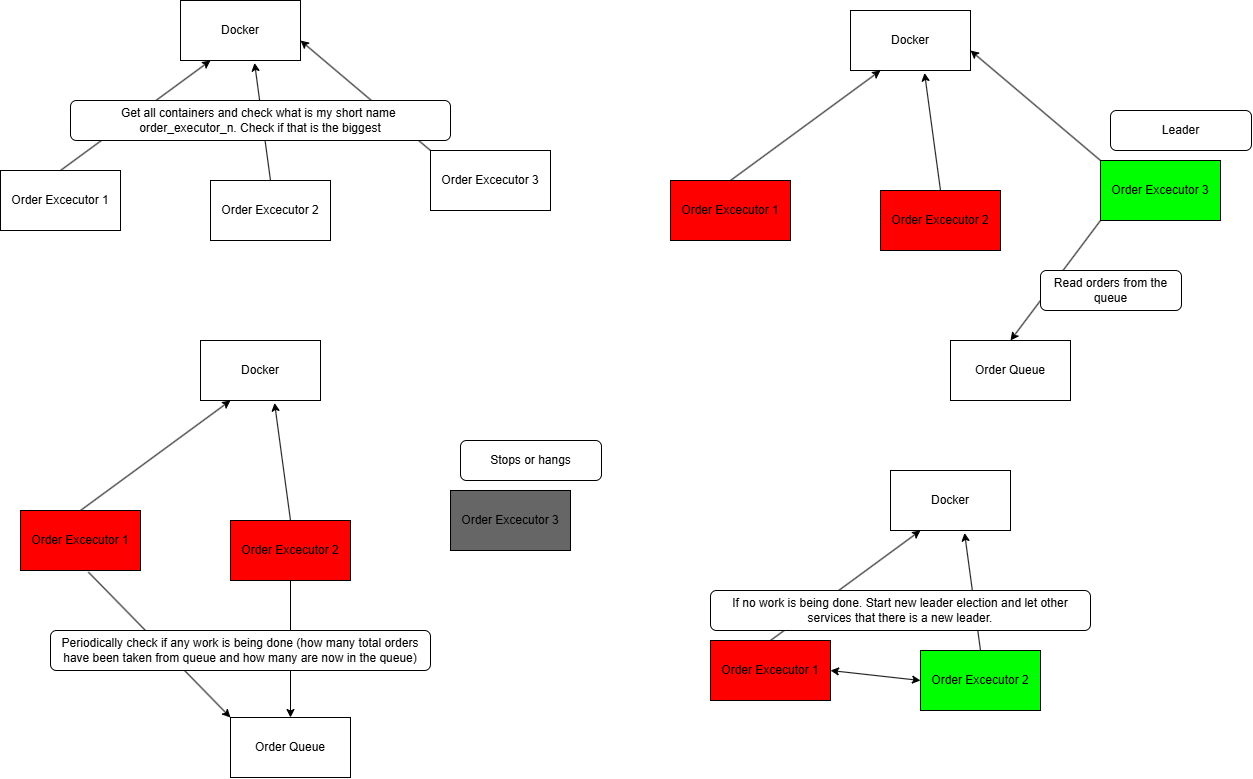

The diagram above was exported from draw.io. Its source (the exported page's mxGraphModel, read from the mxfile embedded in the PNG):
<mxGraphModel dx="1491" dy="753" grid="1" gridSize="10" guides="1" tooltips="1" connect="1" arrows="1" fold="1" page="1" pageScale="1" pageWidth="1169" pageHeight="827" math="0" shadow="0">
  <root>
    <mxCell id="0" />
    <mxCell id="1" parent="0" />
    <mxCell id="JFmcDCSCEufXoj5d5MiS-1" value="Docker" style="rounded=0;whiteSpace=wrap;html=1;" vertex="1" parent="1">
      <mxGeometry x="260" y="50" width="120" height="60" as="geometry" />
    </mxCell>
    <mxCell id="JFmcDCSCEufXoj5d5MiS-2" value="Order Excecutor 1" style="rounded=0;whiteSpace=wrap;html=1;" vertex="1" parent="1">
      <mxGeometry x="80" y="220" width="120" height="60" as="geometry" />
    </mxCell>
    <mxCell id="JFmcDCSCEufXoj5d5MiS-3" value="Order Excecutor 2" style="rounded=0;whiteSpace=wrap;html=1;" vertex="1" parent="1">
      <mxGeometry x="290" y="230" width="120" height="60" as="geometry" />
    </mxCell>
    <mxCell id="JFmcDCSCEufXoj5d5MiS-4" value="Order Excecutor 3" style="rounded=0;whiteSpace=wrap;html=1;" vertex="1" parent="1">
      <mxGeometry x="510" y="200" width="120" height="60" as="geometry" />
    </mxCell>
    <mxCell id="JFmcDCSCEufXoj5d5MiS-5" value="" style="endArrow=classic;html=1;rounded=0;exitX=0.5;exitY=0;exitDx=0;exitDy=0;entryX=0.25;entryY=1;entryDx=0;entryDy=0;" edge="1" parent="1" source="JFmcDCSCEufXoj5d5MiS-2" target="JFmcDCSCEufXoj5d5MiS-1">
      <mxGeometry width="50" height="50" relative="1" as="geometry">
        <mxPoint x="510" y="300" as="sourcePoint" />
        <mxPoint x="560" y="250" as="targetPoint" />
      </mxGeometry>
    </mxCell>
    <mxCell id="JFmcDCSCEufXoj5d5MiS-6" value="" style="endArrow=classic;html=1;rounded=0;exitX=0.5;exitY=0;exitDx=0;exitDy=0;entryX=0.617;entryY=1.04;entryDx=0;entryDy=0;entryPerimeter=0;" edge="1" parent="1" source="JFmcDCSCEufXoj5d5MiS-3" target="JFmcDCSCEufXoj5d5MiS-1">
      <mxGeometry width="50" height="50" relative="1" as="geometry">
        <mxPoint x="180" y="180" as="sourcePoint" />
        <mxPoint x="300" y="120" as="targetPoint" />
      </mxGeometry>
    </mxCell>
    <mxCell id="JFmcDCSCEufXoj5d5MiS-7" value="" style="endArrow=classic;html=1;rounded=0;exitX=0;exitY=0;exitDx=0;exitDy=0;entryX=0.5;entryY=1;entryDx=0;entryDy=0;" edge="1" parent="1" source="JFmcDCSCEufXoj5d5MiS-4">
      <mxGeometry width="50" height="50" relative="1" as="geometry">
        <mxPoint x="420" y="180" as="sourcePoint" />
        <mxPoint x="380" y="90" as="targetPoint" />
      </mxGeometry>
    </mxCell>
    <mxCell id="JFmcDCSCEufXoj5d5MiS-9" value="Get all containers and check what is my short name&amp;nbsp;&lt;div&gt;order_executor_n. Check if that is the biggest&lt;/div&gt;" style="rounded=1;whiteSpace=wrap;html=1;" vertex="1" parent="1">
      <mxGeometry x="150" y="150" width="380" height="40" as="geometry" />
    </mxCell>
    <mxCell id="JFmcDCSCEufXoj5d5MiS-10" value="Docker" style="rounded=0;whiteSpace=wrap;html=1;" vertex="1" parent="1">
      <mxGeometry x="930" y="60" width="120" height="60" as="geometry" />
    </mxCell>
    <mxCell id="JFmcDCSCEufXoj5d5MiS-11" value="Order Excecutor 1" style="rounded=0;whiteSpace=wrap;html=1;fillColor=#FF0000;" vertex="1" parent="1">
      <mxGeometry x="750" y="230" width="120" height="60" as="geometry" />
    </mxCell>
    <mxCell id="JFmcDCSCEufXoj5d5MiS-12" value="Order Excecutor 2" style="rounded=0;whiteSpace=wrap;html=1;fillColor=#FF0000;" vertex="1" parent="1">
      <mxGeometry x="960" y="240" width="120" height="60" as="geometry" />
    </mxCell>
    <mxCell id="JFmcDCSCEufXoj5d5MiS-13" value="Order Excecutor 3" style="rounded=0;whiteSpace=wrap;html=1;fillColor=#00FF00;" vertex="1" parent="1">
      <mxGeometry x="1180" y="210" width="120" height="60" as="geometry" />
    </mxCell>
    <mxCell id="JFmcDCSCEufXoj5d5MiS-14" value="" style="endArrow=classic;html=1;rounded=0;exitX=0.5;exitY=0;exitDx=0;exitDy=0;entryX=0.25;entryY=1;entryDx=0;entryDy=0;" edge="1" parent="1" source="JFmcDCSCEufXoj5d5MiS-11" target="JFmcDCSCEufXoj5d5MiS-10">
      <mxGeometry width="50" height="50" relative="1" as="geometry">
        <mxPoint x="1180" y="310" as="sourcePoint" />
        <mxPoint x="1230" y="260" as="targetPoint" />
      </mxGeometry>
    </mxCell>
    <mxCell id="JFmcDCSCEufXoj5d5MiS-15" value="" style="endArrow=classic;html=1;rounded=0;exitX=0.5;exitY=0;exitDx=0;exitDy=0;entryX=0.617;entryY=1.04;entryDx=0;entryDy=0;entryPerimeter=0;" edge="1" parent="1" source="JFmcDCSCEufXoj5d5MiS-12" target="JFmcDCSCEufXoj5d5MiS-10">
      <mxGeometry width="50" height="50" relative="1" as="geometry">
        <mxPoint x="850" y="190" as="sourcePoint" />
        <mxPoint x="970" y="130" as="targetPoint" />
      </mxGeometry>
    </mxCell>
    <mxCell id="JFmcDCSCEufXoj5d5MiS-16" value="" style="endArrow=classic;html=1;rounded=0;exitX=0;exitY=0;exitDx=0;exitDy=0;entryX=0.5;entryY=1;entryDx=0;entryDy=0;" edge="1" parent="1" source="JFmcDCSCEufXoj5d5MiS-13">
      <mxGeometry width="50" height="50" relative="1" as="geometry">
        <mxPoint x="1090" y="190" as="sourcePoint" />
        <mxPoint x="1050" y="100" as="targetPoint" />
      </mxGeometry>
    </mxCell>
    <mxCell id="JFmcDCSCEufXoj5d5MiS-17" value="Leader" style="rounded=1;whiteSpace=wrap;html=1;" vertex="1" parent="1">
      <mxGeometry x="1190" y="160" width="141" height="40" as="geometry" />
    </mxCell>
    <mxCell id="JFmcDCSCEufXoj5d5MiS-18" value="Docker" style="rounded=0;whiteSpace=wrap;html=1;" vertex="1" parent="1">
      <mxGeometry x="280" y="390" width="120" height="60" as="geometry" />
    </mxCell>
    <mxCell id="JFmcDCSCEufXoj5d5MiS-19" value="Order Excecutor 1" style="rounded=0;whiteSpace=wrap;html=1;fillColor=#FF0000;" vertex="1" parent="1">
      <mxGeometry x="100" y="560" width="120" height="60" as="geometry" />
    </mxCell>
    <mxCell id="JFmcDCSCEufXoj5d5MiS-20" value="Order Excecutor 2" style="rounded=0;whiteSpace=wrap;html=1;fillColor=#FF0000;" vertex="1" parent="1">
      <mxGeometry x="310" y="570" width="120" height="60" as="geometry" />
    </mxCell>
    <mxCell id="JFmcDCSCEufXoj5d5MiS-21" value="Order Excecutor 3" style="rounded=0;whiteSpace=wrap;html=1;fillColor=#666666;" vertex="1" parent="1">
      <mxGeometry x="530" y="540" width="120" height="60" as="geometry" />
    </mxCell>
    <mxCell id="JFmcDCSCEufXoj5d5MiS-22" value="" style="endArrow=classic;html=1;rounded=0;exitX=0.5;exitY=0;exitDx=0;exitDy=0;entryX=0.25;entryY=1;entryDx=0;entryDy=0;" edge="1" parent="1" source="JFmcDCSCEufXoj5d5MiS-19" target="JFmcDCSCEufXoj5d5MiS-18">
      <mxGeometry width="50" height="50" relative="1" as="geometry">
        <mxPoint x="530" y="640" as="sourcePoint" />
        <mxPoint x="580" y="590" as="targetPoint" />
      </mxGeometry>
    </mxCell>
    <mxCell id="JFmcDCSCEufXoj5d5MiS-23" value="" style="endArrow=classic;html=1;rounded=0;exitX=0.5;exitY=0;exitDx=0;exitDy=0;entryX=0.617;entryY=1.04;entryDx=0;entryDy=0;entryPerimeter=0;" edge="1" parent="1" source="JFmcDCSCEufXoj5d5MiS-20" target="JFmcDCSCEufXoj5d5MiS-18">
      <mxGeometry width="50" height="50" relative="1" as="geometry">
        <mxPoint x="200" y="520" as="sourcePoint" />
        <mxPoint x="320" y="460" as="targetPoint" />
      </mxGeometry>
    </mxCell>
    <mxCell id="JFmcDCSCEufXoj5d5MiS-25" value="Stops or hangs" style="rounded=1;whiteSpace=wrap;html=1;" vertex="1" parent="1">
      <mxGeometry x="540" y="490" width="141" height="40" as="geometry" />
    </mxCell>
    <mxCell id="JFmcDCSCEufXoj5d5MiS-26" value="Order Queue" style="rounded=0;whiteSpace=wrap;html=1;" vertex="1" parent="1">
      <mxGeometry x="310" y="767" width="120" height="60" as="geometry" />
    </mxCell>
    <mxCell id="JFmcDCSCEufXoj5d5MiS-28" value="Order Queue" style="rounded=0;whiteSpace=wrap;html=1;" vertex="1" parent="1">
      <mxGeometry x="1030" y="390" width="120" height="60" as="geometry" />
    </mxCell>
    <mxCell id="JFmcDCSCEufXoj5d5MiS-29" value="" style="endArrow=classic;html=1;rounded=0;exitX=0;exitY=1;exitDx=0;exitDy=0;entryX=0.5;entryY=0;entryDx=0;entryDy=0;" edge="1" parent="1" source="JFmcDCSCEufXoj5d5MiS-13" target="JFmcDCSCEufXoj5d5MiS-28">
      <mxGeometry width="50" height="50" relative="1" as="geometry">
        <mxPoint x="1180" y="310" as="sourcePoint" />
        <mxPoint x="1230" y="260" as="targetPoint" />
      </mxGeometry>
    </mxCell>
    <mxCell id="JFmcDCSCEufXoj5d5MiS-30" value="Read orders from the queue" style="rounded=1;whiteSpace=wrap;html=1;" vertex="1" parent="1">
      <mxGeometry x="1120" y="320" width="141" height="40" as="geometry" />
    </mxCell>
    <mxCell id="JFmcDCSCEufXoj5d5MiS-31" value="" style="endArrow=classic;html=1;rounded=0;exitX=0.5;exitY=1;exitDx=0;exitDy=0;entryX=0.5;entryY=0;entryDx=0;entryDy=0;" edge="1" parent="1" source="JFmcDCSCEufXoj5d5MiS-20" target="JFmcDCSCEufXoj5d5MiS-26">
      <mxGeometry width="50" height="50" relative="1" as="geometry">
        <mxPoint x="276" y="759" as="sourcePoint" />
        <mxPoint x="260" y="641" as="targetPoint" />
      </mxGeometry>
    </mxCell>
    <mxCell id="JFmcDCSCEufXoj5d5MiS-32" value="" style="endArrow=classic;html=1;rounded=0;exitX=0.566;exitY=1.027;exitDx=0;exitDy=0;entryX=0;entryY=0;entryDx=0;entryDy=0;exitPerimeter=0;" edge="1" parent="1" source="JFmcDCSCEufXoj5d5MiS-19" target="JFmcDCSCEufXoj5d5MiS-26">
      <mxGeometry width="50" height="50" relative="1" as="geometry">
        <mxPoint x="380" y="640" as="sourcePoint" />
        <mxPoint x="380" y="777" as="targetPoint" />
      </mxGeometry>
    </mxCell>
    <mxCell id="JFmcDCSCEufXoj5d5MiS-27" value="Periodically check if any work is being done (how many total orders have been taken from queue and how many are now in the queue)" style="rounded=1;whiteSpace=wrap;html=1;" vertex="1" parent="1">
      <mxGeometry x="130" y="680" width="380" height="40" as="geometry" />
    </mxCell>
    <mxCell id="JFmcDCSCEufXoj5d5MiS-33" value="Docker" style="rounded=0;whiteSpace=wrap;html=1;" vertex="1" parent="1">
      <mxGeometry x="970" y="520" width="120" height="60" as="geometry" />
    </mxCell>
    <mxCell id="JFmcDCSCEufXoj5d5MiS-34" value="Order Excecutor 1" style="rounded=0;whiteSpace=wrap;html=1;fillColor=#FF0000;" vertex="1" parent="1">
      <mxGeometry x="790" y="690" width="120" height="60" as="geometry" />
    </mxCell>
    <mxCell id="JFmcDCSCEufXoj5d5MiS-35" value="Order Excecutor 2" style="rounded=0;whiteSpace=wrap;html=1;fillColor=#00FF00;" vertex="1" parent="1">
      <mxGeometry x="1000" y="700" width="120" height="60" as="geometry" />
    </mxCell>
    <mxCell id="JFmcDCSCEufXoj5d5MiS-37" value="" style="endArrow=classic;html=1;rounded=0;exitX=0.5;exitY=0;exitDx=0;exitDy=0;entryX=0.25;entryY=1;entryDx=0;entryDy=0;" edge="1" parent="1" source="JFmcDCSCEufXoj5d5MiS-34" target="JFmcDCSCEufXoj5d5MiS-33">
      <mxGeometry width="50" height="50" relative="1" as="geometry">
        <mxPoint x="1220" y="770" as="sourcePoint" />
        <mxPoint x="1270" y="720" as="targetPoint" />
      </mxGeometry>
    </mxCell>
    <mxCell id="JFmcDCSCEufXoj5d5MiS-38" value="" style="endArrow=classic;html=1;rounded=0;exitX=0.5;exitY=0;exitDx=0;exitDy=0;entryX=0.617;entryY=1.04;entryDx=0;entryDy=0;entryPerimeter=0;" edge="1" parent="1" source="JFmcDCSCEufXoj5d5MiS-35" target="JFmcDCSCEufXoj5d5MiS-33">
      <mxGeometry width="50" height="50" relative="1" as="geometry">
        <mxPoint x="890" y="650" as="sourcePoint" />
        <mxPoint x="1010" y="590" as="targetPoint" />
      </mxGeometry>
    </mxCell>
    <mxCell id="JFmcDCSCEufXoj5d5MiS-43" value="If no work is being done. Start new leader election and let other services that there is a new leader." style="rounded=1;whiteSpace=wrap;html=1;" vertex="1" parent="1">
      <mxGeometry x="790" y="640" width="380" height="40" as="geometry" />
    </mxCell>
    <mxCell id="JFmcDCSCEufXoj5d5MiS-44" value="" style="endArrow=classic;startArrow=classic;html=1;rounded=0;entryX=0;entryY=0.5;entryDx=0;entryDy=0;exitX=1;exitY=0.5;exitDx=0;exitDy=0;" edge="1" parent="1" source="JFmcDCSCEufXoj5d5MiS-34" target="JFmcDCSCEufXoj5d5MiS-35">
      <mxGeometry width="50" height="50" relative="1" as="geometry">
        <mxPoint x="700" y="600" as="sourcePoint" />
        <mxPoint x="750" y="550" as="targetPoint" />
      </mxGeometry>
    </mxCell>
  </root>
</mxGraphModel>